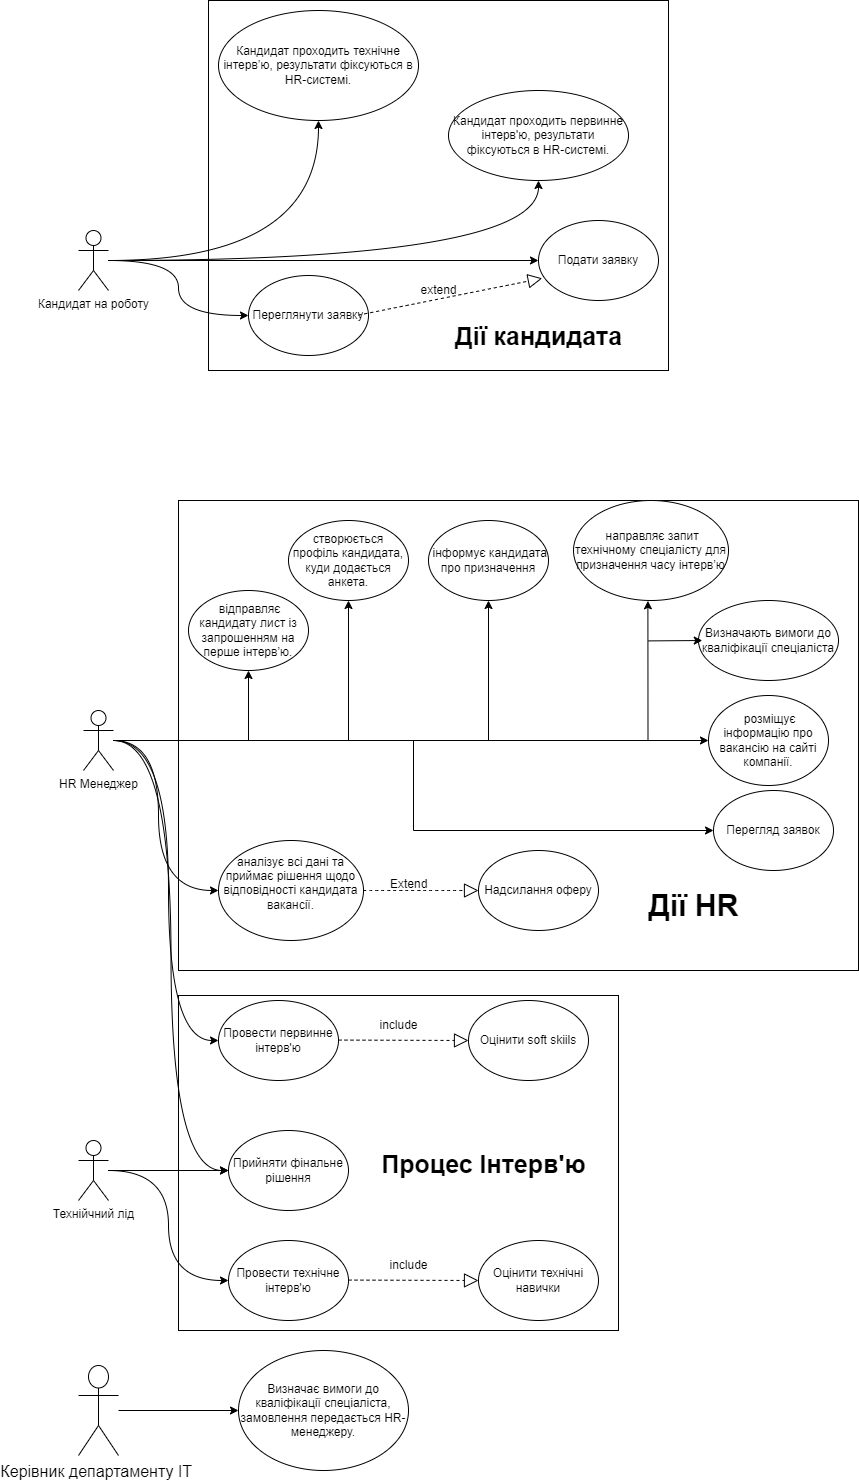

The diagram above was exported from draw.io. Its source (the exported page's mxGraphModel, read from the mxfile embedded in the PNG):
<mxGraphModel dx="3053" dy="3178" grid="1" gridSize="10" guides="1" tooltips="1" connect="1" arrows="1" fold="1" page="1" pageScale="1" pageWidth="850" pageHeight="1100" math="0" shadow="0">
  <root>
    <mxCell id="0" />
    <mxCell id="1" parent="0" />
    <mxCell id="FjMXJaeqIlGEnYKACV89-94" value="" style="rounded=0;whiteSpace=wrap;html=1;" parent="1" vertex="1">
      <mxGeometry x="740" y="125" width="440" height="335" as="geometry" />
    </mxCell>
    <mxCell id="FjMXJaeqIlGEnYKACV89-92" value="" style="rounded=0;whiteSpace=wrap;html=1;" parent="1" vertex="1">
      <mxGeometry x="740" y="-370" width="680" height="470" as="geometry" />
    </mxCell>
    <mxCell id="FjMXJaeqIlGEnYKACV89-57" value="" style="rounded=0;whiteSpace=wrap;html=1;" parent="1" vertex="1">
      <mxGeometry x="770" y="-870" width="460" height="370" as="geometry" />
    </mxCell>
    <mxCell id="FjMXJaeqIlGEnYKACV89-62" style="edgeStyle=orthogonalEdgeStyle;curved=1;rounded=0;orthogonalLoop=1;jettySize=auto;html=1;entryX=0;entryY=0.5;entryDx=0;entryDy=0;" parent="1" source="FjMXJaeqIlGEnYKACV89-1" target="FjMXJaeqIlGEnYKACV89-14" edge="1">
      <mxGeometry relative="1" as="geometry" />
    </mxCell>
    <mxCell id="FjMXJaeqIlGEnYKACV89-63" style="edgeStyle=orthogonalEdgeStyle;curved=1;rounded=0;orthogonalLoop=1;jettySize=auto;html=1;" parent="1" source="FjMXJaeqIlGEnYKACV89-1" target="FjMXJaeqIlGEnYKACV89-15" edge="1">
      <mxGeometry relative="1" as="geometry" />
    </mxCell>
    <mxCell id="FjMXJaeqIlGEnYKACV89-113" style="edgeStyle=orthogonalEdgeStyle;curved=1;rounded=0;orthogonalLoop=1;jettySize=auto;html=1;elbow=vertical;" parent="1" source="FjMXJaeqIlGEnYKACV89-1" target="FjMXJaeqIlGEnYKACV89-112" edge="1">
      <mxGeometry relative="1" as="geometry" />
    </mxCell>
    <mxCell id="FjMXJaeqIlGEnYKACV89-114" style="edgeStyle=orthogonalEdgeStyle;curved=1;rounded=0;orthogonalLoop=1;jettySize=auto;html=1;entryX=0.5;entryY=1;entryDx=0;entryDy=0;elbow=vertical;" parent="1" source="FjMXJaeqIlGEnYKACV89-1" target="FjMXJaeqIlGEnYKACV89-111" edge="1">
      <mxGeometry relative="1" as="geometry" />
    </mxCell>
    <mxCell id="FjMXJaeqIlGEnYKACV89-1" value="Кандидат на роботу" style="shape=umlActor;verticalLabelPosition=bottom;verticalAlign=top;html=1;outlineConnect=0;" parent="1" vertex="1">
      <mxGeometry x="640" y="-640" width="30" height="60" as="geometry" />
    </mxCell>
    <mxCell id="FjMXJaeqIlGEnYKACV89-14" value="Подати заявку" style="ellipse;whiteSpace=wrap;html=1;" parent="1" vertex="1">
      <mxGeometry x="1100" y="-650" width="120" height="80" as="geometry" />
    </mxCell>
    <mxCell id="FjMXJaeqIlGEnYKACV89-15" value="Переглянути заявку" style="ellipse;whiteSpace=wrap;html=1;" parent="1" vertex="1">
      <mxGeometry x="810" y="-595" width="120" height="80" as="geometry" />
    </mxCell>
    <mxCell id="FjMXJaeqIlGEnYKACV89-81" style="edgeStyle=orthogonalEdgeStyle;curved=1;rounded=0;orthogonalLoop=1;jettySize=auto;html=1;entryX=0;entryY=0.5;entryDx=0;entryDy=0;elbow=vertical;" parent="1" source="FjMXJaeqIlGEnYKACV89-16" target="FjMXJaeqIlGEnYKACV89-31" edge="1">
      <mxGeometry relative="1" as="geometry" />
    </mxCell>
    <mxCell id="FjMXJaeqIlGEnYKACV89-130" style="edgeStyle=orthogonalEdgeStyle;curved=1;rounded=0;orthogonalLoop=1;jettySize=auto;html=1;entryX=0;entryY=0.5;entryDx=0;entryDy=0;elbow=vertical;" parent="1" source="FjMXJaeqIlGEnYKACV89-16" target="FjMXJaeqIlGEnYKACV89-19" edge="1">
      <mxGeometry relative="1" as="geometry">
        <Array as="points">
          <mxPoint x="730" y="-130" />
          <mxPoint x="730" y="170" />
        </Array>
      </mxGeometry>
    </mxCell>
    <mxCell id="FjMXJaeqIlGEnYKACV89-132" style="edgeStyle=orthogonalEdgeStyle;rounded=0;orthogonalLoop=1;jettySize=auto;html=1;entryX=0.5;entryY=1;entryDx=0;entryDy=0;elbow=vertical;" parent="1" source="FjMXJaeqIlGEnYKACV89-16" target="FjMXJaeqIlGEnYKACV89-104" edge="1">
      <mxGeometry relative="1" as="geometry" />
    </mxCell>
    <mxCell id="FjMXJaeqIlGEnYKACV89-133" style="edgeStyle=orthogonalEdgeStyle;rounded=0;orthogonalLoop=1;jettySize=auto;html=1;entryX=0.5;entryY=1;entryDx=0;entryDy=0;elbow=vertical;" parent="1" source="FjMXJaeqIlGEnYKACV89-16" target="FjMXJaeqIlGEnYKACV89-102" edge="1">
      <mxGeometry relative="1" as="geometry" />
    </mxCell>
    <mxCell id="FjMXJaeqIlGEnYKACV89-134" style="edgeStyle=orthogonalEdgeStyle;rounded=0;orthogonalLoop=1;jettySize=auto;html=1;entryX=0.5;entryY=1;entryDx=0;entryDy=0;elbow=vertical;" parent="1" source="FjMXJaeqIlGEnYKACV89-16" target="FjMXJaeqIlGEnYKACV89-110" edge="1">
      <mxGeometry relative="1" as="geometry" />
    </mxCell>
    <mxCell id="FjMXJaeqIlGEnYKACV89-138" style="edgeStyle=orthogonalEdgeStyle;rounded=0;orthogonalLoop=1;jettySize=auto;html=1;elbow=vertical;entryX=0;entryY=0.5;entryDx=0;entryDy=0;" parent="1" source="FjMXJaeqIlGEnYKACV89-16" target="FjMXJaeqIlGEnYKACV89-101" edge="1">
      <mxGeometry relative="1" as="geometry">
        <mxPoint x="1210" y="-130" as="targetPoint" />
      </mxGeometry>
    </mxCell>
    <mxCell id="FjMXJaeqIlGEnYKACV89-139" style="edgeStyle=orthogonalEdgeStyle;rounded=0;orthogonalLoop=1;jettySize=auto;html=1;elbow=vertical;entryX=0.48;entryY=1.003;entryDx=0;entryDy=0;entryPerimeter=0;" parent="1" source="FjMXJaeqIlGEnYKACV89-16" target="FjMXJaeqIlGEnYKACV89-105" edge="1">
      <mxGeometry relative="1" as="geometry">
        <mxPoint x="1210" y="-250" as="targetPoint" />
        <Array as="points">
          <mxPoint x="1209" y="-130" />
        </Array>
      </mxGeometry>
    </mxCell>
    <mxCell id="FjMXJaeqIlGEnYKACV89-141" style="edgeStyle=orthogonalEdgeStyle;rounded=0;orthogonalLoop=1;jettySize=auto;html=1;entryX=0;entryY=0.5;entryDx=0;entryDy=0;elbow=vertical;" parent="1" source="FjMXJaeqIlGEnYKACV89-16" target="FjMXJaeqIlGEnYKACV89-59" edge="1">
      <mxGeometry relative="1" as="geometry" />
    </mxCell>
    <mxCell id="FjMXJaeqIlGEnYKACV89-144" style="edgeStyle=orthogonalEdgeStyle;curved=1;rounded=0;orthogonalLoop=1;jettySize=auto;html=1;entryX=0;entryY=0.5;entryDx=0;entryDy=0;elbow=vertical;" parent="1" source="FjMXJaeqIlGEnYKACV89-16" target="FjMXJaeqIlGEnYKACV89-115" edge="1">
      <mxGeometry relative="1" as="geometry">
        <Array as="points">
          <mxPoint x="720" y="-130" />
          <mxPoint x="720" y="20" />
        </Array>
      </mxGeometry>
    </mxCell>
    <mxCell id="FjMXJaeqIlGEnYKACV89-16" value="HR Менеджер" style="shape=umlActor;verticalLabelPosition=bottom;verticalAlign=top;html=1;outlineConnect=0;" parent="1" vertex="1">
      <mxGeometry x="645" y="-160" width="30" height="60" as="geometry" />
    </mxCell>
    <mxCell id="FjMXJaeqIlGEnYKACV89-19" value="Провести первинне інтерв'ю" style="ellipse;whiteSpace=wrap;html=1;" parent="1" vertex="1">
      <mxGeometry x="780" y="130" width="120" height="80" as="geometry" />
    </mxCell>
    <mxCell id="FjMXJaeqIlGEnYKACV89-80" style="edgeStyle=orthogonalEdgeStyle;curved=1;rounded=0;orthogonalLoop=1;jettySize=auto;html=1;entryX=0;entryY=0.5;entryDx=0;entryDy=0;elbow=vertical;" parent="1" source="FjMXJaeqIlGEnYKACV89-22" target="FjMXJaeqIlGEnYKACV89-31" edge="1">
      <mxGeometry relative="1" as="geometry" />
    </mxCell>
    <mxCell id="FjMXJaeqIlGEnYKACV89-82" style="edgeStyle=orthogonalEdgeStyle;curved=1;rounded=0;orthogonalLoop=1;jettySize=auto;html=1;entryX=0;entryY=0.5;entryDx=0;entryDy=0;elbow=vertical;" parent="1" source="FjMXJaeqIlGEnYKACV89-22" target="FjMXJaeqIlGEnYKACV89-23" edge="1">
      <mxGeometry relative="1" as="geometry" />
    </mxCell>
    <mxCell id="FjMXJaeqIlGEnYKACV89-22" value="Технійчний лід" style="shape=umlActor;verticalLabelPosition=bottom;verticalAlign=top;html=1;outlineConnect=0;" parent="1" vertex="1">
      <mxGeometry x="640" y="270" width="30" height="60" as="geometry" />
    </mxCell>
    <mxCell id="FjMXJaeqIlGEnYKACV89-23" value="Провести технічне інтерв'ю" style="ellipse;whiteSpace=wrap;html=1;" parent="1" vertex="1">
      <mxGeometry x="790" y="370" width="120" height="80" as="geometry" />
    </mxCell>
    <mxCell id="FjMXJaeqIlGEnYKACV89-31" value="Прийняти фінальне рішення" style="ellipse;whiteSpace=wrap;html=1;" parent="1" vertex="1">
      <mxGeometry x="790" y="260" width="120" height="80" as="geometry" />
    </mxCell>
    <mxCell id="FjMXJaeqIlGEnYKACV89-37" value="Оцінити технічні навички" style="ellipse;whiteSpace=wrap;html=1;" parent="1" vertex="1">
      <mxGeometry x="1040" y="370" width="120" height="80" as="geometry" />
    </mxCell>
    <mxCell id="FjMXJaeqIlGEnYKACV89-38" value="Оцінити soft skiils" style="ellipse;whiteSpace=wrap;html=1;" parent="1" vertex="1">
      <mxGeometry x="1030" y="130" width="120" height="80" as="geometry" />
    </mxCell>
    <mxCell id="FjMXJaeqIlGEnYKACV89-53" value="" style="endArrow=block;dashed=1;endFill=0;endSize=12;html=1;rounded=0;entryX=0.031;entryY=0.723;entryDx=0;entryDy=0;entryPerimeter=0;" parent="1" target="FjMXJaeqIlGEnYKACV89-14" edge="1">
      <mxGeometry width="160" relative="1" as="geometry">
        <mxPoint x="920" y="-555.42" as="sourcePoint" />
        <mxPoint x="1080" y="-555.42" as="targetPoint" />
      </mxGeometry>
    </mxCell>
    <mxCell id="FjMXJaeqIlGEnYKACV89-56" value="extend" style="text;html=1;align=center;verticalAlign=middle;resizable=0;points=[];autosize=1;strokeColor=none;fillColor=none;" parent="1" vertex="1">
      <mxGeometry x="970" y="-595" width="60" height="30" as="geometry" />
    </mxCell>
    <mxCell id="FjMXJaeqIlGEnYKACV89-58" value="&lt;b&gt;&lt;font style=&quot;font-size: 25px;&quot;&gt;Дії кандидата&lt;/font&gt;&lt;/b&gt;" style="text;html=1;align=center;verticalAlign=middle;resizable=0;points=[];autosize=1;strokeColor=none;fillColor=none;" parent="1" vertex="1">
      <mxGeometry x="1005" y="-555" width="190" height="40" as="geometry" />
    </mxCell>
    <mxCell id="FjMXJaeqIlGEnYKACV89-59" value="Перегляд заявок" style="ellipse;whiteSpace=wrap;html=1;" parent="1" vertex="1">
      <mxGeometry x="1275" y="-80" width="120" height="80" as="geometry" />
    </mxCell>
    <mxCell id="FjMXJaeqIlGEnYKACV89-60" value="Надсилання оферу" style="ellipse;whiteSpace=wrap;html=1;" parent="1" vertex="1">
      <mxGeometry x="1040" y="-20" width="120" height="80" as="geometry" />
    </mxCell>
    <mxCell id="FjMXJaeqIlGEnYKACV89-83" value="" style="endArrow=block;dashed=1;endFill=0;endSize=12;html=1;rounded=0;entryX=0;entryY=0.5;entryDx=0;entryDy=0;" parent="1" target="FjMXJaeqIlGEnYKACV89-37" edge="1">
      <mxGeometry width="160" relative="1" as="geometry">
        <mxPoint x="910" y="409.58" as="sourcePoint" />
        <mxPoint x="1000" y="410" as="targetPoint" />
      </mxGeometry>
    </mxCell>
    <mxCell id="FjMXJaeqIlGEnYKACV89-84" value="include" style="text;html=1;align=center;verticalAlign=middle;resizable=0;points=[];autosize=1;strokeColor=none;fillColor=none;" parent="1" vertex="1">
      <mxGeometry x="940" y="380" width="60" height="30" as="geometry" />
    </mxCell>
    <mxCell id="FjMXJaeqIlGEnYKACV89-88" value="" style="endArrow=block;dashed=1;endFill=0;endSize=12;html=1;rounded=0;entryX=0;entryY=0.5;entryDx=0;entryDy=0;" parent="1" edge="1">
      <mxGeometry width="160" relative="1" as="geometry">
        <mxPoint x="900" y="169.57999999999998" as="sourcePoint" />
        <mxPoint x="1030" y="170" as="targetPoint" />
      </mxGeometry>
    </mxCell>
    <mxCell id="FjMXJaeqIlGEnYKACV89-89" value="include" style="text;html=1;align=center;verticalAlign=middle;resizable=0;points=[];autosize=1;strokeColor=none;fillColor=none;" parent="1" vertex="1">
      <mxGeometry x="930" y="140" width="60" height="30" as="geometry" />
    </mxCell>
    <mxCell id="FjMXJaeqIlGEnYKACV89-93" value="&lt;font style=&quot;font-size: 30px;&quot;&gt;&lt;b&gt;Дії HR&lt;/b&gt;&lt;/font&gt;" style="text;html=1;align=center;verticalAlign=middle;resizable=0;points=[];autosize=1;strokeColor=none;fillColor=none;" parent="1" vertex="1">
      <mxGeometry x="1200" y="10" width="110" height="50" as="geometry" />
    </mxCell>
    <mxCell id="FjMXJaeqIlGEnYKACV89-95" value="&lt;font style=&quot;font-size: 25px;&quot;&gt;&lt;b style=&quot;&quot;&gt;Процес Інтерв'ю&lt;/b&gt;&lt;/font&gt;" style="text;html=1;align=center;verticalAlign=middle;resizable=0;points=[];autosize=1;strokeColor=none;fillColor=none;" parent="1" vertex="1">
      <mxGeometry x="930" y="272.5" width="230" height="40" as="geometry" />
    </mxCell>
    <mxCell id="FjMXJaeqIlGEnYKACV89-142" style="edgeStyle=orthogonalEdgeStyle;rounded=0;orthogonalLoop=1;jettySize=auto;html=1;entryX=0;entryY=0.5;entryDx=0;entryDy=0;elbow=vertical;" parent="1" source="FjMXJaeqIlGEnYKACV89-97" target="FjMXJaeqIlGEnYKACV89-109" edge="1">
      <mxGeometry relative="1" as="geometry" />
    </mxCell>
    <mxCell id="FjMXJaeqIlGEnYKACV89-97" value="&lt;span style=&quot;font-size:12.0pt;font-family:&lt;br/&gt;&amp;quot;Times New Roman&amp;quot;,serif;mso-fareast-font-family:&amp;quot;Times New Roman&amp;quot;;mso-ansi-language:&lt;br/&gt;UK;mso-fareast-language:EN-US;mso-bidi-language:AR-SA&quot; lang=&quot;UK&quot;&gt;Керівник департаменту ІТ&amp;nbsp;&lt;/span&gt;" style="shape=umlActor;verticalLabelPosition=bottom;verticalAlign=top;html=1;outlineConnect=0;" parent="1" vertex="1">
      <mxGeometry x="640" y="495" width="40" height="90" as="geometry" />
    </mxCell>
    <mxCell id="FjMXJaeqIlGEnYKACV89-100" value="Визначають вимоги до кваліфікації спеціаліста" style="ellipse;whiteSpace=wrap;html=1;" parent="1" vertex="1">
      <mxGeometry x="1260" y="-270" width="140" height="80" as="geometry" />
    </mxCell>
    <mxCell id="FjMXJaeqIlGEnYKACV89-101" value="&amp;nbsp;розміщує інформацію про вакансію на сайті компанії." style="ellipse;whiteSpace=wrap;html=1;" parent="1" vertex="1">
      <mxGeometry x="1270" y="-175" width="120" height="90" as="geometry" />
    </mxCell>
    <mxCell id="FjMXJaeqIlGEnYKACV89-102" value="створюється профіль кандидата, куди додається анкета." style="ellipse;whiteSpace=wrap;html=1;" parent="1" vertex="1">
      <mxGeometry x="850" y="-350" width="120" height="80" as="geometry" />
    </mxCell>
    <mxCell id="FjMXJaeqIlGEnYKACV89-104" value="&amp;nbsp;відправляє кандидату лист із запрошенням на перше інтерв’ю." style="ellipse;whiteSpace=wrap;html=1;" parent="1" vertex="1">
      <mxGeometry x="750" y="-280" width="120" height="80" as="geometry" />
    </mxCell>
    <mxCell id="FjMXJaeqIlGEnYKACV89-105" value="&amp;nbsp;направляє запит технічному спеціалісту для призначення часу інтерв’ю" style="ellipse;whiteSpace=wrap;html=1;" parent="1" vertex="1">
      <mxGeometry x="1135" y="-370" width="155" height="100" as="geometry" />
    </mxCell>
    <mxCell id="FjMXJaeqIlGEnYKACV89-109" value=" Визначає вимоги до кваліфікації спеціаліста, замовлення передається HR-менеджеру." style="ellipse;whiteSpace=wrap;html=1;" parent="1" vertex="1">
      <mxGeometry x="800" y="480" width="170" height="120" as="geometry" />
    </mxCell>
    <mxCell id="FjMXJaeqIlGEnYKACV89-110" value="&amp;nbsp;інформує кандидата про призначення" style="ellipse;whiteSpace=wrap;html=1;" parent="1" vertex="1">
      <mxGeometry x="990" y="-350" width="120" height="80" as="geometry" />
    </mxCell>
    <mxCell id="FjMXJaeqIlGEnYKACV89-111" value="Кандидат проходить технічне інтерв’ю, результати фіксуються в HR-системі." style="ellipse;whiteSpace=wrap;html=1;" parent="1" vertex="1">
      <mxGeometry x="780" y="-860" width="200" height="110" as="geometry" />
    </mxCell>
    <mxCell id="FjMXJaeqIlGEnYKACV89-112" value="Кандидат проходить первинне інтерв'ю, результати фіксуються в HR-системі." style="ellipse;whiteSpace=wrap;html=1;" parent="1" vertex="1">
      <mxGeometry x="1010" y="-780" width="180" height="90" as="geometry" />
    </mxCell>
    <mxCell id="FjMXJaeqIlGEnYKACV89-115" value="&#10;аналізує всі дані та приймає рішення щодо відповідності кандидата вакансії.&#10;&#10;" style="ellipse;whiteSpace=wrap;html=1;" parent="1" vertex="1">
      <mxGeometry x="780" y="-30" width="145" height="100" as="geometry" />
    </mxCell>
    <mxCell id="FjMXJaeqIlGEnYKACV89-117" value="" style="endArrow=block;dashed=1;endFill=0;endSize=12;html=1;rounded=0;elbow=vertical;curved=1;entryX=0;entryY=0.5;entryDx=0;entryDy=0;exitX=1;exitY=0.5;exitDx=0;exitDy=0;" parent="1" source="FjMXJaeqIlGEnYKACV89-115" target="FjMXJaeqIlGEnYKACV89-60" edge="1">
      <mxGeometry width="160" relative="1" as="geometry">
        <mxPoint x="920" y="-70" as="sourcePoint" />
        <mxPoint x="970" y="-70" as="targetPoint" />
      </mxGeometry>
    </mxCell>
    <mxCell id="FjMXJaeqIlGEnYKACV89-118" value="Extend" style="text;whiteSpace=wrap;" parent="1" vertex="1">
      <mxGeometry x="950" width="40" height="20" as="geometry" />
    </mxCell>
    <mxCell id="FjMXJaeqIlGEnYKACV89-140" value="" style="endArrow=classic;html=1;rounded=0;elbow=vertical;entryX=0.027;entryY=0.62;entryDx=0;entryDy=0;entryPerimeter=0;" parent="1" edge="1">
      <mxGeometry width="50" height="50" relative="1" as="geometry">
        <mxPoint x="1210" y="-229.6" as="sourcePoint" />
        <mxPoint x="1263.78" y="-230.00000000000009" as="targetPoint" />
      </mxGeometry>
    </mxCell>
  </root>
</mxGraphModel>